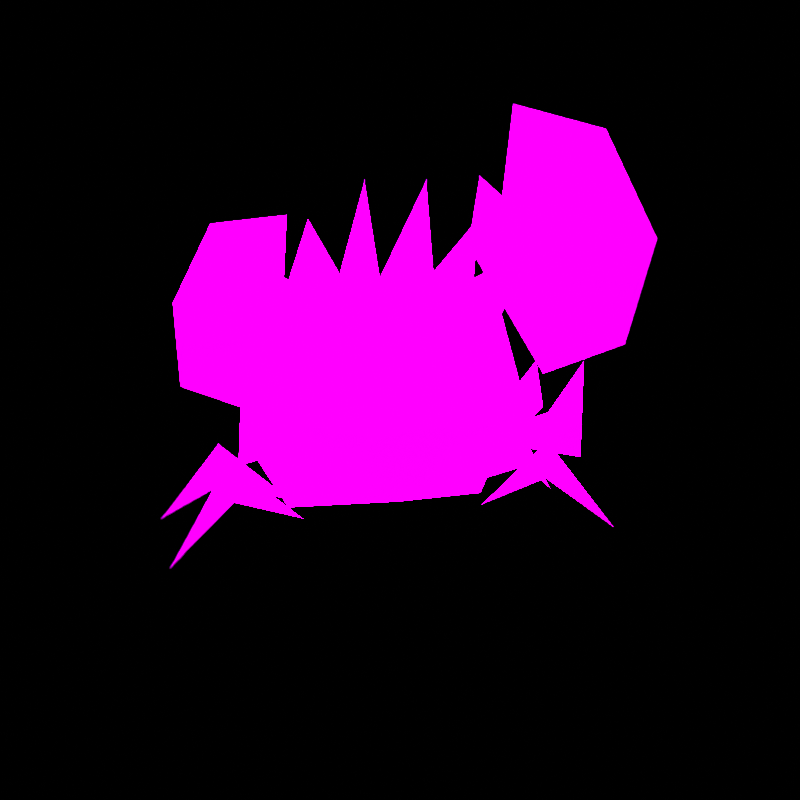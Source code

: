 # Source: rumble-kingler.blend  (saved by Blender 2.82.7; exported with 4.5.12 LTS)
import bpy
from mathutils import Matrix  # noqa: F401  (used for matrix-valued properties, if any)

bpy.ops.wm.read_factory_settings(use_empty=True)
scene = bpy.context.scene
scene.name = 'regice'

# ---- collections
col_don_t_render_me = bpy.data.collections.new("Don't Render Me"); scene.collection.children.link(col_don_t_render_me)

# ---- images (referenced by path relative to the original .blend; pixels are not part of the script)
import os
ASSET_DIR = os.environ.get("B2B_ASSET_DIR", "")  # directory of the original .blend (textures are referenced by path, not embedded)
HERE = os.path.dirname(os.path.abspath(__file__))  # packed textures are extracted next to this script under _unpacked/

def load_image(name, relpath, width, height, colorspace="sRGB"):
    """Load a texture the original file referenced (path relative to the .blend, or extracted next to this script)."""
    p = next((c for c in (os.path.join(HERE, relpath), os.path.join(ASSET_DIR, relpath)) if relpath and os.path.exists(c)), "")
    if p:
        img = bpy.data.images.load(p, check_existing=True)
        img.name = name
    else:  # same state as the original file: an image datablock whose file is absent (Cycles renders it pink)
        img = bpy.data.images.new(name, width, height)
        img.source = "FILE"
        img.filepath = "//" + (relpath or name)
    img.colorspace_settings.name = colorspace
    return img
img_pii_kinguraa_body_png = load_image('Pii_KINGURAA_body.png', 'Pii_KINGURAA_body.png', 1024, 1024, 'sRGB')

# ---- materials (node trees are filled in below, after node groups)
mat_pii_kinguraa_body = bpy.data.materials.new('Pii_KINGURAA_body')
mat_pii_kinguraa_body.use_backface_culling = True
mat_pii_kinguraa_body.use_transparent_shadow = False
mat_pii_kinguraa_body.diffuse_color = (0.6237, 0.885, 0.9692, 1.0)

# ---- material node trees
mat_pii_kinguraa_body.use_nodes = True; mat_pii_kinguraa_body.node_tree.nodes.clear()
_N = mat_pii_kinguraa_body.node_tree.nodes; _L = mat_pii_kinguraa_body.node_tree.links
n0 = _N.new('ShaderNodeOutputMaterial'); n0.name = 'Material Output'; n0.location = (300, 300)
n1 = _N.new('ShaderNodeBsdfPrincipled'); n1.name = 'Principled BSDF'; n1.location = (10, 300)
n1.distribution = 'GGX'
n1.subsurface_method = 'BURLEY'
n1.inputs[2].default_value = 0.0
n1.inputs[3].default_value = 1.45
n1.inputs[13].default_value = 0.0
n1.inputs[28].default_value = 1.0
n2 = _N.new('ShaderNodeTexImage'); n2.name = 'Image Texture'; n2.location = (-280, 280)
n2.image = img_pii_kinguraa_body_png
n2.interpolation = 'Closest'
_L.new(n1.outputs[0], n0.inputs[0])
_L.new(n2.outputs[0], n1.inputs[0])
_L.new(n2.outputs[0], n1.inputs[27])
n0.is_active_output = True

# ---- world
world_world = bpy.data.worlds.new('World'); scene.world = world_world
world_world.use_nodes = True; world_world.node_tree.nodes.clear()
_N = world_world.node_tree.nodes; _L = world_world.node_tree.links
n0 = _N.new('ShaderNodeOutputWorld'); n0.name = 'World Output'; n0.location = (300, 300)
n1 = _N.new('ShaderNodeBackground'); n1.name = 'Background'; n1.location = (10, 300)
n1.inputs[0].default_value = (0.05088, 0.05088, 0.05088, 1.0)
n1.inputs[1].default_value = 0.0
_L.new(n1.outputs[0], n0.inputs[0])
n0.is_active_output = True
world_world.color = (0.05088, 0.05088, 0.05088)
world_world.use_sun_shadow = False
world_world.sun_shadow_jitter_overblur = 0.0

# ---- cameras
cam_camera = bpy.data.cameras.new('Camera')
cam_camera.clip_end = 2e+04

# ---- lights
light_sun = bpy.data.lights.new('Sun', 'SUN')
light_sun.specular_factor = 0.0
light_sun.transmission_factor = 0.0
light_sun.use_shadow = False
light_sun.angle = 0.7854
light_sun.energy = 5.0
light_sun.shadow_soft_size = 0.25

# ---- meshes
me_kinguraa = bpy.data.meshes.new('KINGURAA')
me_kinguraa.from_pydata([(0.0, 0.4217, 1.069), (0.0, 0.7118, 0.7772), (-0.4036, 0.5303, 0.8456), (0.4036, 0.5303, 0.8456), (-0.4376, 0.05481, 1.146), (0.4376, 0.05481, 1.146), (-0.2213, -0.08449, 1.206), (0.2213, -0.08449, 1.206), (0.0, 0.0444, 1.175), (-0.388, 0.7058, 0.4836), (0.388, 0.7058, 0.4836), (-0.3889, -0.2246, 1.452), (-0.653, 0.1102, 0.8148), (-0.359, -0.2359, 1.104), (-0.5163, -0.1979, 1.009), (-0.6585, -0.2091, 1.321), (0.3889, -0.2246, 1.452), (0.653, 0.1102, 0.8148), (0.359, -0.2359, 1.104), (0.5163, -0.1979, 1.009), (0.6585, -0.2091, 1.321), (-0.1395, -0.2329, 1.616), (0.1395, -0.2329, 1.616), (-0.1162, -0.2411, 1.14), (0.1162, -0.2411, 1.14), (0.0, 0.5877, 0.2147), (0.5956, 0.4276, 0.5449), (0.4036, 0.3942, 0.229), (-0.5956, 0.4276, 0.5449), (-0.4036, 0.3942, 0.229), (0.653, 0.02608, 0.4337), (-0.653, 0.02608, 0.4337), (-0.5469, -0.3797, 0.6936), (0.5469, -0.3797, 0.6936), (-0.4492, -0.3107, 1.038), (-0.4004, -0.5448, 0.6741), (0.4492, -0.3107, 1.038), (0.0, -0.3805, 0.929), (-0.1295, -0.5649, 0.6492), (0.4004, -0.5448, 0.6741), (0.1295, -0.5649, 0.6492), (0.0, -0.3746, 1.137), (-0.1922, -0.564, 0.5379), (0.1922, -0.564, 0.5379), (-0.2015, -0.6162, 0.6984), (0.0, -0.2855, 0.1791), (-0.2649, -0.5548, 0.6617), (-0.4513, -0.3198, 0.3709), (-0.3654, -0.5403, 0.5558), (0.2015, -0.6162, 0.6984), (0.2649, -0.5548, 0.6617), (0.4513, -0.3198, 0.3709), (-0.5923, -0.5255, 0.6326), (-0.3451, -0.6061, 0.7134), (0.3654, -0.5403, 0.5558), (0.3451, -0.6061, 0.7134), (-0.5501, -0.5361, 0.8464), (0.5923, -0.5255, 0.6326), (0.5501, -0.5361, 0.8464), (0.4718, -0.06689, 0.1276), (0.0, 0.2017, 0.07161), (-0.4718, -0.06689, 0.1276), (-0.7559, -0.1986, 0.4006), (-0.7701, -0.1387, 0.2024), (-1.035, -0.3851, -0.004879), (-0.4198, -0.2024, 0.1074), (-0.7294, -0.3058, 0.2512), (-0.7573, 0.1604, 0.4007), (-0.7247, 0.2656, 0.2508), (-1.026, 0.361, -0.005273), (-0.4219, 0.1434, 0.1072), (-0.7751, 0.1009, 0.2028), (0.7701, -0.1387, 0.2024), (0.7559, -0.1986, 0.4006), (1.035, -0.3851, -0.004879), (0.4198, -0.2024, 0.1074), (0.7294, -0.3058, 0.2512), (0.7247, 0.2656, 0.2508), (0.7573, 0.1604, 0.4007), (1.026, 0.361, -0.005273), (0.4219, 0.1434, 0.1072), (0.7751, 0.1009, 0.2028), (-0.2839, -0.3364, 0.9975), (-0.3655, -0.4296, 0.9371), (-0.2071, -0.4529, 0.9144), (-0.1476, -0.3842, 0.9236), (0.1476, -0.3842, 0.9236), (0.2071, -0.4529, 0.9144), (0.2839, -0.3364, 0.9975), (0.4077, -0.3608, 0.9597), (0.3655, -0.4296, 0.9371), (-0.09497, -0.4943, 0.7548), (-0.4157, -0.4701, 0.7902), (-0.4077, -0.3608, 0.9597), (0.09497, -0.4943, 0.7548), (0.4157, -0.4701, 0.7902), (-0.7236, -0.2844, 0.3928), (-0.5917, -0.3619, 0.4902), (-0.717, -0.3578, 0.6768), (-0.3973, -0.1395, 0.4281), (-0.6693, -0.1819, 0.5256), (0.5718, -0.5211, 0.5486), (0.799, -0.4821, 0.3801), (0.775, -0.5407, 0.8378), (0.3756, -0.1095, 0.414), (0.7728, -0.2813, 0.5699), (0.4997, -0.8329, 1.357), (0.5756, -0.5506, 0.7813), (0.9744, -0.5309, 0.8943), (0.2357, -0.5185, 1.339), (1.036, -0.6703, 1.366), (0.2912, -0.4951, 1.631), (0.8802, -0.4635, 1.831), (0.4453, -0.4686, 1.927), (0.4816, -0.1905, 1.309), (1.026, -0.3196, 1.34), (-0.6059, -0.2039, 1.056), (-0.5144, -0.4338, 1.471), (-0.4292, -0.4266, 1.248), (-0.5819, -0.6618, 1.05), (-0.9707, -0.4492, 0.781), (-0.698, -0.4335, 0.6686), (-0.8293, -0.4499, 1.438), (-0.9806, -0.3284, 1.112), (-0.9675, -0.5784, 1.109), (-0.4134, -0.4232, 1.036)], [], [(0, 1, 2), (0, 3, 1), (0, 2, 4), (0, 5, 3), (0, 4, 6), (0, 7, 5), (0, 6, 8), (0, 8, 7), (1, 9, 2), (1, 3, 10), (1, 10, 9), (4, 11, 6), (4, 2, 12), (4, 13, 11), (4, 12, 14), (4, 15, 13), (4, 14, 15), (15, 14, 13), (11, 13, 6), (5, 7, 16), (5, 17, 3), (5, 16, 18), (5, 19, 17), (5, 18, 20), (5, 20, 19), (19, 20, 18), (16, 7, 18), (8, 6, 21), (8, 22, 7), (8, 21, 23), (8, 24, 22), (8, 23, 24), (24, 18, 7), (24, 7, 22), (23, 6, 13), (23, 21, 6), (10, 25, 9), (10, 3, 26), (10, 27, 25), (10, 26, 27), (3, 17, 26), (2, 28, 12), (2, 9, 28), (25, 29, 9), (9, 29, 28), (27, 26, 30), (29, 31, 28), (26, 17, 30), (31, 12, 28), (31, 32, 12), (17, 33, 30), (17, 19, 33), (32, 14, 12), (32, 34, 14), (32, 35, 34), (19, 36, 33), (19, 18, 36), (14, 34, 13), (35, 37, 34), (35, 38, 37), (33, 36, 39), (18, 24, 36), (13, 34, 23), (38, 40, 37), (39, 36, 37), (39, 37, 40), (24, 23, 41), (24, 41, 36), (41, 34, 37), (41, 23, 34), (41, 37, 36), (42, 40, 38), (42, 43, 40), (42, 38, 44), (42, 45, 43), (42, 44, 46), (42, 47, 45), (42, 46, 48), (42, 48, 47), (44, 38, 46), (40, 43, 49), (40, 49, 50), (49, 43, 50), (45, 51, 43), (48, 52, 47), (48, 46, 53), (48, 35, 52), (48, 53, 35), (53, 46, 35), (50, 43, 54), (50, 54, 55), (50, 55, 39), (55, 54, 39), (43, 51, 54), (47, 52, 31), (35, 56, 52), (35, 32, 56), (32, 31, 52), (32, 52, 56), (39, 54, 57), (39, 57, 58), (39, 58, 33), (58, 57, 33), (54, 51, 57), (33, 57, 30), (30, 57, 51), (59, 45, 60), (59, 51, 45), (59, 60, 27), (59, 30, 51), (59, 27, 30), (45, 61, 60), (45, 47, 61), (60, 61, 29), (47, 31, 61), (61, 31, 29), (62, 63, 64), (62, 65, 63), (62, 64, 66), (62, 66, 65), (66, 63, 65), (66, 64, 63), (67, 68, 69), (67, 70, 68), (67, 69, 71), (67, 71, 70), (71, 68, 70), (71, 69, 68), (72, 73, 74), (72, 75, 73), (72, 74, 76), (72, 76, 75), (76, 73, 75), (76, 74, 73), (77, 78, 79), (77, 80, 78), (77, 79, 81), (77, 81, 80), (81, 78, 80), (81, 79, 78), (60, 25, 27), (60, 29, 25), (82, 83, 84), (82, 84, 85), (86, 87, 88), (89, 88, 90), (84, 91, 85), (92, 83, 93), (82, 93, 83), (91, 84, 92), (92, 84, 83), (94, 95, 87), (87, 95, 90), (88, 87, 90), (89, 90, 95), (94, 87, 86), (96, 97, 98), (96, 99, 97), (96, 98, 100), (96, 100, 99), (100, 97, 99), (100, 98, 97), (101, 102, 103), (101, 104, 102), (101, 103, 105), (101, 105, 104), (105, 102, 104), (105, 103, 102), (106, 107, 108), (106, 109, 107), (106, 108, 110), (106, 111, 109), (106, 110, 112), (106, 112, 113), (107, 114, 108), (107, 109, 114), (109, 111, 114), (113, 112, 114), (110, 108, 115), (110, 115, 112), (115, 114, 112), (115, 108, 114), (114, 106, 113), (114, 111, 106), (119, 116, 117), (119, 118, 116), (119, 120, 121), (121, 120, 116), (117, 116, 122), (123, 122, 116), (120, 124, 123), (123, 116, 120), (122, 123, 124), (124, 119, 122), (124, 120, 119), (119, 117, 122), (118, 119, 125), (119, 121, 125), (118, 125, 116), (125, 121, 116)])
me_kinguraa.polygons.foreach_set('use_smooth', [True] * 200)
_k = set([(12, 14), (12, 28), (13, 14), (13, 23), (17, 19), (17, 26), (18, 19), (18, 24), (23, 24), (25, 27), (25, 29), (27, 30), (29, 31), (30, 33), (31, 32), (32, 35), (33, 39), (35, 53), (37, 38), (37, 39), (38, 40), (40, 49)])
me_kinguraa.attributes.new('sharp_edge', 'BOOLEAN', 'EDGE').data.foreach_set('value', [ (min(e.vertices), max(e.vertices)) in _k for e in me_kinguraa.edges])
_uv = me_kinguraa.uv_layers.new(name='UVMap')
_uv.uv.foreach_set('vector', [0.512, 0.9892, 0.512, 0.9892, 0.512, 0.9892, 0.512, 0.9892, 0.512, 0.9892, 0.512, 0.9892, 0.512, 0.9892, 0.512, 0.9892, 0.512, 0.9892, 0.512, 0.9892, 0.512, 0.9892, 0.512, 0.9892, 0.512, 0.9892, 0.512, 0.9892, 0.512, 0.9892, 0.512, 0.9892, 0.512, 0.9892, 0.512, 0.9892, 0.512, 0.9892, 0.512, 0.9892, 0.512, 0.9892, 0.512, 0.9892, 0.512, 0.9892, 0.512, 0.9892, 0.512, 0.9892, 0.512, 0.9892, 0.512, 0.9892, 0.512, 0.9892, 0.512, 0.9892, 0.512, 0.9892, 0.512, 0.9892, 0.512, 0.9892, 0.512, 0.9892, 0.512, 0.9892, 0.512, 0.9892, 0.512, 0.9892, 0.512, 0.9892, 0.512, 0.9892, 0.512, 0.9892, 0.512, 0.9892, 0.512, 0.9892, 0.512, 0.9892, 0.512, 0.9892, 0.512, 0.9892, 0.512, 0.9892, 0.512, 0.9892, 0.512, 0.9892, 0.512, 0.9892, 0.512, 0.9892, 0.512, 0.9892, 0.512, 0.9892, 0.512, 0.9892, 0.512, 0.9892, 0.512, 0.9892, 0.512, 0.9892, 0.512, 0.9892, 0.512, 0.9892, 0.512, 0.9892, 0.512, 0.9892, 0.512, 0.9892, 0.512, 0.9892, 0.512, 0.9892, 0.512, 0.9892, 0.512, 0.9892, 0.512, 0.9892, 0.512, 0.9892, 0.512, 0.9892, 0.512, 0.9892, 0.512, 0.9892, 0.512, 0.9892, 0.512, 0.9892, 0.512, 0.9892, 0.512, 0.9892, 0.512, 0.9892, 0.512, 0.9892, 0.512, 0.9892, 0.512, 0.9892, 0.512, 0.9892, 0.512, 0.9892, 0.512, 0.9892, 0.512, 0.9892, 0.512, 0.9892, 0.512, 0.9892, 0.512, 0.9892, 0.512, 0.9892, 0.512, 0.9892, 0.512, 0.9892, 0.512, 0.9892, 0.512, 0.9892, 0.512, 0.9892, 0.512, 0.9892, 0.512, 0.9892, 0.512, 0.9892, 0.512, 0.9892, 0.512, 0.9892, 0.512, 0.9892, 0.512, 0.9892, 0.512, 0.9892, 0.512, 0.9892, 0.512, 0.9892, 0.512, 0.9892, 0.512, 0.9892, 0.512, 0.9892, 0.512, 0.9892, 0.512, 0.9892, 0.512, 0.9892, 0.512, 0.9892, 0.512, 0.9892, 0.512, 0.9892, 0.512, 0.9892, 0.512, 0.9892, 0.512, 0.9892, 0.512, 0.9892, 0.512, 0.9892, 0.512, 0.9892, 0.512, 0.9892, 0.512, 0.9892, 0.512, 0.9892, 0.512, 0.9892, 0.512, 0.9892, 0.512, 0.9892, 0.512, 0.9892, 0.512, 0.9892, 0.512, 0.9892, 0.512, 0.9892, 0.512, 0.9892, 0.512, 0.9892, 0.512, 0.9892, 0.512, 0.9892, 0.512, 0.9892, 0.512, 0.9892, 0.512, 0.9892, 0.512, 0.9892, 0.512, 0.9892, 0.512, 0.9892, 0.512, 0.9892, 0.512, 0.9892, 0.512, 0.9892, 0.512, 0.9892, 0.512, 0.9892, 0.512, 0.9892, 0.512, 0.9892, 0.512, 0.9892, 0.512, 0.9892, 0.512, 0.9892, 0.512, 0.9892, 0.512, 0.9892, 0.512, 0.9892, 0.512, 0.9892, 0.512, 0.9892, 0.512, 0.9892, 0.512, 0.9892, 0.512, 0.9892, 0.512, 0.9892, 0.512, 0.9892, 0.512, 0.9892, 0.512, 0.9892, 0.512, 0.9892, 0.512, 0.9892, 0.512, 0.9892, 0.512, 0.9892, 0.512, 0.9892, 0.512, 0.9892, 0.512, 0.9892, 0.512, 0.9892, 0.512, 0.9892, 0.512, 0.9892, 0.512, 0.9892, 0.512, 0.9892, 0.512, 0.9892, 0.512, 0.9892, 0.512, 0.9892, 0.512, 0.9892, 0.512, 0.9892, 0.512, 0.9892, 0.512, 0.9892, 0.512, 0.9892, 0.512, 0.9892, 0.512, 0.9892, 0.512, 0.9892, 0.512, 0.9892, 0.512, 0.9892, 0.512, 0.9892, 0.512, 0.9892, 0.512, 0.9892, 0.512, 0.9892, 0.512, 0.9892, 0.512, 0.9892, 0.512, 0.9892, 0.512, 0.9892, 0.512, 0.9892, 0.512, 0.9892, 0.512, 0.9892, 0.512, 0.9892, 0.512, 0.9892, 0.512, 0.9892, 0.512, 0.9892, 0.512, 0.9892, 0.512, 0.9892, 0.512, 0.9892, 0.512, 0.9892, 0.512, 0.9892, 0.512, 0.9892, 0.512, 0.9892, 0.512, 0.9892, 0.512, 0.9892, 0.512, 0.9892, 0.512, 0.9892, 0.512, 0.9892, 0.512, 0.9892, 0.512, 0.9892, 0.512, 0.9892, 0.512, 0.9892, 0.9675, 0.9708, 0.9675, 0.9708, 0.9675, 0.9708, 0.9675, 0.9708, 0.9675, 0.9708, 0.9675, 0.9708, 0.9675, 0.9708, 0.9675, 0.9708, 0.9675, 0.9708, 0.9675, 0.9708, 0.9675, 0.9708, 0.9675, 0.9708, 0.9675, 0.9708, 0.9675, 0.9708, 0.9675, 0.9708, 0.9675, 0.9708, 0.9675, 0.9708, 0.9675, 0.9708, 0.9675, 0.9708, 0.9675, 0.9708, 0.9675, 0.9708, 0.9675, 0.9708, 0.9675, 0.9708, 0.9675, 0.9708, 0.9675, 0.9708, 0.9675, 0.9708, 0.9675, 0.9708, 0.9675, 0.9708, 0.9675, 0.9708, 0.9675, 0.9708, 0.9675, 0.9708, 0.9675, 0.9708, 0.9675, 0.9708, 0.9675, 0.9708, 0.9675, 0.9708, 0.9675, 0.9708, 0.9675, 0.9708, 0.9675, 0.9708, 0.9675, 0.9708, 0.9675, 0.9708, 0.9675, 0.9708, 0.9675, 0.9708, 0.9675, 0.9708, 0.9675, 0.9708, 0.9675, 0.9708, 0.9675, 0.9708, 0.9675, 0.9708, 0.9675, 0.9708, 0.9675, 0.9708, 0.9675, 0.9708, 0.9675, 0.9708, 0.9675, 0.9708, 0.9675, 0.9708, 0.9675, 0.9708, 0.9675, 0.9708, 0.9675, 0.9708, 0.9675, 0.9708, 0.9675, 0.9708, 0.9675, 0.9708, 0.9675, 0.9708, 0.9675, 0.9708, 0.9675, 0.9708, 0.9675, 0.9708, 0.9675, 0.9708, 0.9675, 0.9708, 0.9675, 0.9708, 0.9675, 0.9708, 0.9675, 0.9708, 0.9675, 0.9708, 0.9675, 0.9708, 0.9675, 0.9708, 0.9675, 0.9708, 0.9675, 0.9708, 0.9675, 0.9708, 0.9675, 0.9708, 0.9675, 0.9708, 0.9675, 0.9708, 0.9675, 0.9708, 0.9675, 0.9708, 0.9675, 0.9708, 0.9675, 0.9708, 0.9675, 0.9708, 0.9675, 0.9708, 0.9675, 0.9708, 0.9675, 0.9708, 0.9675, 0.9708, 0.9675, 0.9708, 0.9675, 0.9708, 0.9675, 0.9708, 0.9675, 0.9708, 0.9675, 0.9708, 0.9675, 0.9708, 0.9675, 0.9708, 0.9675, 0.9708, 0.9675, 0.9708, 0.9675, 0.9708, 0.9675, 0.9708, 0.9675, 0.9708, 0.9675, 0.9708, 0.9675, 0.9708, 0.9675, 0.9708, 0.9675, 0.9708, 0.9675, 0.9708, 0.9675, 0.9708, 0.9675, 0.9708, 0.9037, 0.8921, 0.7849, 0.9739, 0.7708, 0.8198, 0.9037, 0.8921, 0.9353, 0.9831, 0.7849, 0.9739, 0.9037, 0.8921, 0.7708, 0.8198, 0.9045, 0.7594, 0.9037, 0.8921, 1.0, 0.8762, 0.9353, 0.9831, 0.9037, 0.8921, 0.9045, 0.7594, 1.0, 0.8762, 0.7849, 0.9739, 0.9037, 0.8921, 0.7708, 0.8198, 0.7849, 0.9739, 0.9353, 0.9831, 0.9037, 0.8921, 0.7708, 0.8198, 0.9037, 0.8921, 0.9045, 0.7594, 0.9353, 0.9831, 1.0, 0.8762, 0.9037, 0.8921, 0.9037, 0.8921, 1.0, 0.8762, 0.9045, 0.7594, 0.8298, 0.9366, 0.8298, 0.9366, 0.9619, 0.9366, 0.8298, 0.9366, 0.7493, 0.9366, 0.8298, 0.9366, 0.8298, 0.9366, 0.9619, 0.9366, 0.8298, 0.9366, 0.8298, 0.9366, 0.8298, 0.9366, 0.7493, 0.9366, 0.8298, 0.9366, 0.8298, 0.9366, 0.7493, 0.9366, 0.8298, 0.9366, 0.9619, 0.9366, 0.8298, 0.9366, 0.8298, 0.9366, 0.8298, 0.9366, 0.9619, 0.9366, 0.8298, 0.9366, 0.7499, 0.9366, 0.8298, 0.9366, 0.8298, 0.9366, 0.9619, 0.9366, 0.8298, 0.9366, 0.8298, 0.9366, 0.8298, 0.9366, 0.7499, 0.9366, 0.8298, 0.9366, 0.8298, 0.9366, 0.7499, 0.9366, 0.8298, 0.9366, 0.9619, 0.9366, 0.8298, 0.9366, 0.8298, 0.9366, 0.8298, 0.9366, 0.9619, 0.9366, 0.8298, 0.9366, 0.7493, 0.9366, 0.8298, 0.9366, 0.8298, 0.9366, 0.9619, 0.9366, 0.8298, 0.9366, 0.8298, 0.9366, 0.8298, 0.9366, 0.7493, 0.9366, 0.8298, 0.9366, 0.8298, 0.9366, 0.7493, 0.9366, 0.8298, 0.9366, 0.9619, 0.9366, 0.8298, 0.9366, 0.8298, 0.9366, 0.8298, 0.9366, 0.9619, 0.9366, 0.8298, 0.9366, 0.7499, 0.9366, 0.8298, 0.9366, 0.8298, 0.9366, 0.9619, 0.9366, 0.8298, 0.9366, 0.8298, 0.9366, 0.8298, 0.9366, 0.7499, 0.9366, 0.8298, 0.9366, 0.8298, 0.9366, 0.7499, 0.9366, 0.8298, 0.9366, 0.9619, 0.9366, 0.8298, 0.9366, 0.962, 0.9711, 0.9675, 0.9708, 0.9675, 0.9708, 0.962, 0.9711, 0.9675, 0.9708, 0.9675, 0.9708, 0.0124, 0.6483, 0.06093, 0.7139, 0.07913, 0.5866, 0.0124, 0.6483, 0.07913, 0.5866, 0.07179, 0.5388, 0.07179, 0.5388, 0.07913, 0.5866, 0.0124, 0.6483, 0.04279, 0.75, 0.0124, 0.6483, 0.06093, 0.7139, 0.07913, 0.5866, 0.2073, 0.5, 0.07179, 0.5388, 0.1789, 0.75, 0.06093, 0.7139, 0.04279, 0.75, 0.0124, 0.6483, 0.04279, 0.75, 0.06093, 0.7139, 0.2073, 0.5, 0.07913, 0.5866, 0.1789, 0.75, 0.1789, 0.75, 0.07913, 0.5866, 0.06093, 0.7139, 0.2073, 0.5, 0.1789, 0.75, 0.07913, 0.5866, 0.07913, 0.5866, 0.1789, 0.75, 0.06093, 0.7139, 0.0124, 0.6483, 0.07913, 0.5866, 0.06093, 0.7139, 0.04279, 0.75, 0.06093, 0.7139, 0.1789, 0.75, 0.2073, 0.5, 0.07913, 0.5866, 0.07179, 0.5388, 0.8117, 0.8837, 0.8117, 0.8837, 0.7581, 0.8952, 0.8117, 0.8837, 0.8752, 0.885, 0.8117, 0.8837, 0.8117, 0.8837, 0.7581, 0.8952, 0.8117, 0.8837, 0.8117, 0.8837, 0.8117, 0.8837, 0.8752, 0.885, 0.8117, 0.8837, 0.8117, 0.8837, 0.8752, 0.885, 0.8117, 0.8837, 0.7581, 0.8952, 0.8117, 0.8837, 0.8123, 0.8782, 0.8123, 0.8782, 0.8583, 0.888, 0.8123, 0.8782, 0.7578, 0.8793, 0.8123, 0.8782, 0.8123, 0.8782, 0.8583, 0.888, 0.8123, 0.8782, 0.8123, 0.8782, 0.8123, 0.8782, 0.7578, 0.8793, 0.8123, 0.8782, 0.8123, 0.8782, 0.7578, 0.8793, 0.8123, 0.8782, 0.8583, 0.888, 0.8123, 0.8782, 0.6177, 0.829, 0.779, 0.8379, 0.7577, 0.9643, 0.6177, 0.829, 0.6088, 0.7504, 0.779, 0.8379, 0.6177, 0.829, 0.7577, 0.9643, 0.6272, 0.9961, 0.6177, 0.829, 0.5423, 0.7735, 0.6088, 0.7504, 0.6177, 0.829, 0.6272, 0.9961, 0.4849, 0.9643, 0.6177, 0.829, 0.4849, 0.9643, 0.4451, 0.8332, 0.779, 0.8379, 0.6173, 0.8287, 0.7577, 0.9643, 0.779, 0.8379, 0.6088, 0.7504, 0.6173, 0.8287, 0.6088, 0.7504, 0.5423, 0.7735, 0.6173, 0.8287, 0.4451, 0.8332, 0.4849, 0.9643, 0.6173, 0.8287, 0.6272, 0.9961, 0.7577, 0.9643, 0.627, 0.9959, 0.6272, 0.9961, 0.627, 0.9959, 0.4849, 0.9643, 0.627, 0.9959, 0.6173, 0.8287, 0.4849, 0.9643, 0.627, 0.9959, 0.7577, 0.9643, 0.6173, 0.8287, 0.5152, 0.7676, 0.5152, 0.7676, 0.5152, 0.7676, 0.5152, 0.7676, 0.5152, 0.7676, 0.5152, 0.7676, 0.5167, 0.7653, 0.5167, 0.7653, 0.5167, 0.7653, 0.5167, 0.7653, 0.5167, 0.7653, 0.5167, 0.7653, 0.4492, 0.1471, 0.7535, 0.3782, 0.7963, 0.1599, 0.7963, 0.1599, 0.7535, 0.3782, 0.4555, 0.1474, 0.08557, 0.158, 0.4555, 0.1474, 0.1729, 0.3833, 0.4779, 0.4353, 0.1729, 0.3833, 0.4555, 0.1474, 0.7535, 0.3782, 0.4744, 0.4351, 0.4779, 0.4353, 0.4779, 0.4353, 0.4555, 0.1474, 0.7535, 0.3782, 0.1729, 0.3833, 0.4779, 0.4353, 0.4744, 0.4351, 0.4744, 0.4351, 0.4492, 0.1471, 0.1729, 0.3833, 0.4744, 0.4351, 0.7535, 0.3782, 0.4492, 0.1471, 0.4492, 0.1471, 0.08557, 0.158, 0.1729, 0.3833, 0.2567, 0.05891, 0.4492, 0.1471, 0.4322, 0.01226, 0.4492, 0.1471, 0.7963, 0.1599, 0.4322, 0.01226, 0.2567, 0.05891, 0.4322, 0.01226, 0.4555, 0.1474, 0.4322, 0.01226, 0.7963, 0.1599, 0.4555, 0.1474])
me_kinguraa.materials.append(mat_pii_kinguraa_body)
me_kinguraa.use_remesh_fix_poles = True
me_kinguraa.use_remesh_preserve_attributes = False
me_kinguraa.use_mirror_vertex_groups = False
me_kinguraa.update()
me_kinguraa.normals_split_custom_set([tuple(v) for v in zip(*[iter([0.0, 0.538, 0.8429, 0.0, 0.9091, 0.4166, -0.531, 0.6459, 0.5485, 0.0, 0.538, 0.8429, 0.531, 0.6459, 0.5485, 0.0, 0.9091, 0.4166, 0.0, 0.538, 0.8429, -0.531, 0.6459, 0.5485, -0.5316, 0.387, 0.7534, 0.0, 0.538, 0.8429, 0.5316, 0.387, 0.7534, 0.531, 0.6459, 0.5485, 0.0, 0.538, 0.8429, -0.5316, 0.387, 0.7534, -0.1842, 0.1605, 0.9697, 0.0, 0.538, 0.8429, 0.1842, 0.1605, 0.9697, 0.5316, 0.387, 0.7534, 0.0, 0.538, 0.8429, -0.1842, 0.1605, 0.9697, 6.269e-10, 0.3018, 0.9534, 0.0, 0.538, 0.8429, 6.269e-10, 0.3018, 0.9534, 0.1842, 0.1605, 0.9697, 0.0, 0.9091, 0.4166, -0.484, 0.8545, -0.1885, -0.531, 0.6459, 0.5485, 0.0, 0.9091, 0.4166, 0.531, 0.6459, 0.5485, 0.484, 0.8545, -0.1885, 0.0, 0.9091, 0.4166, 0.484, 0.8545, -0.1885, -0.484, 0.8545, -0.1885, -0.5316, 0.387, 0.7534, -0.172, -0.3875, 0.9057, -0.1842, 0.1605, 0.9697, -0.5316, 0.387, 0.7534, -0.531, 0.6459, 0.5485, -0.8052, 0.309, 0.5061, -0.5316, 0.387, 0.7534, -0.04153, -0.8553, 0.5164, -0.172, -0.3875, 0.9057, -0.5316, 0.387, 0.7534, -0.8052, 0.309, 0.5061, -0.9344, -0.3558, 0.01453, -0.5316, 0.387, 0.7534, -0.658, -0.2437, 0.7125, -0.04153, -0.8553, 0.5164, -0.5316, 0.387, 0.7534, -0.9344, -0.3558, 0.01453, -0.658, -0.2437, 0.7125, -0.658, -0.2437, 0.7125, -0.9344, -0.3558, 0.01453, -0.04153, -0.8553, 0.5164, -0.172, -0.3875, 0.9057, -0.04153, -0.8553, 0.5164, -0.1842, 0.1605, 0.9697, 0.5316, 0.387, 0.7534, 0.1842, 0.1605, 0.9697, 0.172, -0.3875, 0.9057, 0.5316, 0.387, 0.7534, 0.8052, 0.309, 0.5061, 0.531, 0.6459, 0.5485, 0.5316, 0.387, 0.7534, 0.172, -0.3875, 0.9057, 0.04153, -0.8553, 0.5164, 0.5316, 0.387, 0.7534, 0.9344, -0.3558, 0.01453, 0.8052, 0.309, 0.5061, 0.5316, 0.387, 0.7534, 0.04153, -0.8553, 0.5164, 0.658, -0.2437, 0.7125, 0.5316, 0.387, 0.7534, 0.658, -0.2437, 0.7125, 0.9344, -0.3558, 0.01453, 0.9344, -0.3558, 0.01453, 0.658, -0.2437, 0.7125, 0.04153, -0.8553, 0.5164, 0.172, -0.3875, 0.9057, 0.1842, 0.1605, 0.9697, 0.04153, -0.8553, 0.5164, 6.269e-10, 0.3018, 0.9534, -0.1842, 0.1605, 0.9697, -0.04423, -0.2901, 0.956, 6.269e-10, 0.3018, 0.9534, 0.04423, -0.2901, 0.956, 0.1842, 0.1605, 0.9697, 6.269e-10, 0.3018, 0.9534, -0.04423, -0.2901, 0.956, 0.07086, -0.6509, 0.7558, 6.269e-10, 0.3018, 0.9534, -0.07086, -0.6509, 0.7558, 0.04423, -0.2901, 0.956, 6.269e-10, 0.3018, 0.9534, 0.07086, -0.6509, 0.7558, -0.07086, -0.6509, 0.7558, -0.07086, -0.6509, 0.7558, 0.04153, -0.8553, 0.5164, 0.1842, 0.1605, 0.9697, -0.07086, -0.6509, 0.7558, 0.1842, 0.1605, 0.9697, 0.04423, -0.2901, 0.956, 0.07086, -0.6509, 0.7558, -0.1842, 0.1605, 0.9697, -0.04153, -0.8553, 0.5164, 0.07086, -0.6509, 0.7558, -0.04423, -0.2901, 0.956, -0.1842, 0.1605, 0.9697, 0.484, 0.8545, -0.1885, 0.0, 0.8065, -0.5912, -0.484, 0.8545, -0.1885, 0.484, 0.8545, -0.1885, 0.531, 0.6459, 0.5485, 0.8968, 0.432, -0.0953, 0.484, 0.8545, -0.1885, 0.6275, 0.4706, -0.6203, 0.0, 0.8065, -0.5912, 0.484, 0.8545, -0.1885, 0.8968, 0.432, -0.0953, 0.6275, 0.4706, -0.6203, 0.531, 0.6459, 0.5485, 0.8052, 0.309, 0.5061, 0.8968, 0.432, -0.0953, -0.531, 0.6459, 0.5485, -0.8968, 0.432, -0.0953, -0.8052, 0.309, 0.5061, -0.531, 0.6459, 0.5485, -0.484, 0.8545, -0.1885, -0.8968, 0.432, -0.0953, 0.0, 0.8065, -0.5912, -0.6275, 0.4706, -0.6203, -0.484, 0.8545, -0.1885, -0.484, 0.8545, -0.1885, -0.6275, 0.4706, -0.6203, -0.8968, 0.432, -0.0953, 0.6275, 0.4706, -0.6203, 0.8968, 0.432, -0.0953, 0.9899, 0.03559, -0.137, -0.6275, 0.4706, -0.6203, -0.9899, 0.03559, -0.137, -0.8968, 0.432, -0.0953, 0.8968, 0.432, -0.0953, 0.9924, -0.09996, 0.07145, 0.9899, 0.03559, -0.137, -0.9899, 0.03559, -0.137, -0.9924, -0.09996, 0.07145, -0.8968, 0.432, -0.0953, -0.9899, 0.03559, -0.137, -0.8525, -0.457, 0.2537, -0.9924, -0.09996, 0.07145, 0.9924, -0.09996, 0.07145, 0.8525, -0.457, 0.2537, 0.9899, 0.03559, -0.137, 0.9924, -0.09996, 0.07145, 0.8552, -0.3001, 0.4227, 0.8525, -0.457, 0.2537, -0.8525, -0.457, 0.2537, -0.8552, -0.3001, 0.4227, -0.9924, -0.09996, 0.07145, -0.8525, -0.457, 0.2537, -0.5076, -0.5652, 0.6503, -0.8552, -0.3001, 0.4227, -0.8525, -0.457, 0.2537, -0.2642, -0.8243, 0.5007, -0.5076, -0.5652, 0.6503, 0.8552, -0.3001, 0.4227, 0.5076, -0.5652, 0.6503, 0.8525, -0.457, 0.2537, 0.8552, -0.3001, 0.4227, 0.2419, -0.4597, 0.8545, 0.5076, -0.5652, 0.6503, -0.8552, -0.3001, 0.4227, -0.5076, -0.5652, 0.6503, -0.2419, -0.4597, 0.8545, -0.2642, -0.8243, 0.5007, -0.001233, -0.9584, 0.2854, -0.5076, -0.5652, 0.6503, -0.2642, -0.8243, 0.5007, -0.01081, -0.8327, 0.5537, -0.001233, -0.9584, 0.2854, 0.8525, -0.457, 0.2537, 0.5076, -0.5652, 0.6503, 0.3624, -0.8052, 0.4695, 0.2419, -0.4597, 0.8545, 0.1694, -0.2044, 0.9641, 0.5076, -0.5652, 0.6503, -0.2419, -0.4597, 0.8545, -0.5076, -0.5652, 0.6503, -0.1694, -0.2044, 0.9641, 0.0, -0.835, 0.5502, 0.006516, -0.8336, 0.5523, 0.004639, -0.834, 0.5517, 0.3624, -0.8052, 0.4695, 0.5076, -0.5652, 0.6503, -0.001233, -0.9584, 0.2854, 0.01081, -0.8327, 0.5537, 0.004639, -0.834, 0.5517, 0.006516, -0.8336, 0.5523, 0.1694, -0.2044, 0.9641, -0.1694, -0.2044, 0.9641, 0.0, -0.7246, 0.6892, 0.1694, -0.2044, 0.9641, 0.0, -0.7246, 0.6892, 0.5076, -0.5652, 0.6503, 0.0, -0.7246, 0.6892, -0.5076, -0.5652, 0.6503, -0.001233, -0.9584, 0.2854, 0.0, -0.7246, 0.6892, -0.1694, -0.2044, 0.9641, -0.5076, -0.5652, 0.6503, 0.0, -0.7246, 0.6892, -0.001233, -0.9584, 0.2854, 0.5076, -0.5652, 0.6503, -0.102, -0.9039, -0.4153, -0.2012, -0.9721, -0.1206, 0.2588, -0.9642, 0.05744, -0.102, -0.9039, -0.4153, 0.102, -0.9039, -0.4153, -0.2012, -0.9721, -0.1206, -0.102, -0.9039, -0.4153, 0.2588, -0.9642, 0.05744, -0.03395, -0.6447, 0.7637, -0.102, -0.9039, -0.4153, 0.0, -0.5621, -0.8271, 0.102, -0.9039, -0.4153, -0.102, -0.9039, -0.4153, -0.03395, -0.6447, 0.7637, -0.1569, -0.9846, 0.07645, -0.102, -0.9039, -0.4153, -0.4901, -0.5731, -0.6567, 0.0, -0.5621, -0.8271, -0.102, -0.9039, -0.4153, -0.1569, -0.9846, 0.07645, -0.1811, -0.8607, -0.4758, -0.102, -0.9039, -0.4153, -0.1811, -0.8607, -0.4758, -0.4901, -0.5731, -0.6567, -0.03395, -0.6447, 0.7637, 0.2588, -0.9642, 0.05744, -0.1569, -0.9846, 0.07645, -0.2012, -0.9721, -0.1206, 0.102, -0.9039, -0.4153, 0.03395, -0.6447, 0.7637, -0.1173, 0.5967, 0.7938, 0.03395, -0.6447, 0.7637, 0.1569, -0.9846, 0.07645, 0.03395, -0.6447, 0.7637, 0.102, -0.9039, -0.4153, 0.1569, -0.9846, 0.07645, 0.0, -0.5621, -0.8271, 0.4901, -0.5731, -0.6567, 0.102, -0.9039, -0.4153, -0.1811, -0.8607, -0.4758, -0.7707, -0.6181, -0.1549, -0.4901, -0.5731, -0.6567, -0.1811, -0.8607, -0.4758, -0.1569, -0.9846, 0.07645, -0.02796, -0.6554, 0.7548, -0.1811, -0.8607, -0.4758, -0.214, -0.9768, 0.003279, -0.7707, -0.6181, -0.1549, -0.1811, -0.8607, -0.4758, -0.02796, -0.6554, 0.7548, -0.214, -0.9768, 0.003279, -0.02796, -0.6554, 0.7548, -0.1569, -0.9846, 0.07645, 0.1174, 0.6087, 0.7847, 0.1569, -0.9846, 0.07645, 0.102, -0.9039, -0.4153, 0.1811, -0.8607, -0.4758, 0.1569, -0.9846, 0.07645, 0.1811, -0.8607, -0.4758, 0.02796, -0.6554, 0.7548, 0.1569, -0.9846, 0.07645, 0.02796, -0.6554, 0.7548, 0.2125, -0.9486, 0.2344, 0.02796, -0.6554, 0.7548, 0.1811, -0.8607, -0.4758, 0.2125, -0.9486, 0.2344, 0.102, -0.9039, -0.4153, 0.4901, -0.5731, -0.6567, 0.1811, -0.8607, -0.4758, -0.4901, -0.5731, -0.6567, -0.7707, -0.6181, -0.1549, -0.8789, -0.1096, -0.4642, -0.214, -0.9768, 0.003279, -0.1931, -0.2804, 0.9403, -0.7707, -0.6181, -0.1549, -0.214, -0.9768, 0.003279, -0.7342, 0.3216, 0.5979, -0.1931, -0.2804, 0.9403, -0.7342, 0.3216, 0.5979, -0.8789, -0.1096, -0.4642, -0.7707, -0.6181, -0.1549, -0.7342, 0.3216, 0.5979, -0.7707, -0.6181, -0.1549, -0.1931, -0.2804, 0.9403, 0.2125, -0.9486, 0.2344, 0.1811, -0.8607, -0.4758, 0.7707, -0.6181, -0.1549, 0.2125, -0.9486, 0.2344, 0.7707, -0.6181, -0.1549, 0.1931, -0.2804, 0.9403, 0.2125, -0.9486, 0.2344, 0.1931, -0.2804, 0.9403, 0.7342, 0.3216, 0.5979, 0.1931, -0.2804, 0.9403, 0.7707, -0.6181, -0.1549, 0.7342, 0.3216, 0.5979, 0.1811, -0.8607, -0.4758, 0.4901, -0.5731, -0.6567, 0.7707, -0.6181, -0.1549, 0.7342, 0.3216, 0.5979, 0.7707, -0.6181, -0.1549, 0.8789, -0.1096, -0.4642, 0.8789, -0.1096, -0.4642, 0.7707, -0.6181, -0.1549, 0.4901, -0.5731, -0.6567, 0.5406, -0.2106, -0.8145, 0.0, -0.5621, -0.8271, -2.557e-09, 0.1262, -0.992, 0.5406, -0.2106, -0.8145, 0.4901, -0.5731, -0.6567, 0.0, -0.5621, -0.8271, 0.5406, -0.2106, -0.8145, -2.557e-09, 0.1262, -0.992, 0.3995, 0.287, -0.8707, 0.5406, -0.2106, -0.8145, 0.8789, -0.1096, -0.4642, 0.4901, -0.5731, -0.6567, 0.5406, -0.2106, -0.8145, 0.3995, 0.287, -0.8707, 0.8789, -0.1096, -0.4642, 0.0, -0.5621, -0.8271, -0.5406, -0.2106, -0.8145, -2.557e-09, 0.1262, -0.992, 0.0, -0.5621, -0.8271, -0.4901, -0.5731, -0.6567, -0.5406, -0.2106, -0.8145, -2.557e-09, 0.1262, -0.992, -0.5406, -0.2106, -0.8145, -0.3995, 0.287, -0.8707, -0.4901, -0.5731, -0.6567, -0.8789, -0.1096, -0.4642, -0.5406, -0.2106, -0.8145, -0.5406, -0.2106, -0.8145, -0.8789, -0.1096, -0.4642, -0.3995, 0.287, -0.8707, -0.1097, 0.1733, 0.9787, -0.2212, 0.8628, -0.4546, -0.655, -0.3897, -0.6475, -0.1097, 0.1733, 0.9787, 0.8896, 0.03714, -0.4553, -0.2212, 0.8628, -0.4546, -0.1097, 0.1733, 0.9787, -0.655, -0.3897, -0.6475, 0.2469, -0.9684, -0.03413, -0.1097, 0.1733, 0.9787, 0.2469, -0.9684, -0.03413, 0.8896, 0.03714, -0.4553, 0.2469, -0.9684, -0.03413, -0.2212, 0.8628, -0.4546, 0.8896, 0.03714, -0.4553, 0.2469, -0.9684, -0.03413, -0.655, -0.3897, -0.6475, -0.2212, 0.8628, -0.4546, -0.1186, -0.1636, 0.9794, 0.3022, 0.9525, -0.03783, -0.6325, 0.4234, -0.6486, -0.1186, -0.1636, 0.9794, 0.8852, -0.09129, -0.4561, 0.3022, 0.9525, -0.03783, -0.1186, -0.1636, 0.9794, -0.6325, 0.4234, -0.6486, -0.2711, -0.8502, -0.4513, -0.1186, -0.1636, 0.9794, -0.2711, -0.8502, -0.4513, 0.8852, -0.09129, -0.4561, -0.2711, -0.8502, -0.4513, 0.3022, 0.9525, -0.03783, 0.8852, -0.09129, -0.4561, -0.2711, -0.8502, -0.4513, -0.6325, 0.4234, -0.6486, 0.3022, 0.9525, -0.03783, 0.2212, 0.8628, -0.4546, 0.1097, 0.1733, 0.9787, 0.655, -0.3897, -0.6475, 0.2212, 0.8628, -0.4546, -0.8896, 0.03714, -0.4553, 0.1097, 0.1733, 0.9787, 0.2212, 0.8628, -0.4546, 0.655, -0.3897, -0.6475, -0.2469, -0.9684, -0.03413, 0.2212, 0.8628, -0.4546, -0.2469, -0.9684, -0.03413, -0.8896, 0.03714, -0.4553, -0.2469, -0.9684, -0.03413, 0.1097, 0.1733, 0.9787, -0.8896, 0.03714, -0.4553, -0.2469, -0.9684, -0.03413, 0.655, -0.3897, -0.6475, 0.1097, 0.1733, 0.9787, -0.3022, 0.9525, -0.03783, 0.1186, -0.1636, 0.9794, 0.6325, 0.4234, -0.6486, -0.3022, 0.9525, -0.03783, -0.8852, -0.09129, -0.4561, 0.1186, -0.1636, 0.9794, -0.3022, 0.9525, -0.03783, 0.6325, 0.4234, -0.6486, 0.2711, -0.8502, -0.4513, -0.3022, 0.9525, -0.03783, 0.2711, -0.8502, -0.4513, -0.8852, -0.09129, -0.4561, 0.2711, -0.8502, -0.4513, 0.1186, -0.1636, 0.9794, -0.8852, -0.09129, -0.4561, 0.2711, -0.8502, -0.4513, 0.6325, 0.4234, -0.6486, 0.1186, -0.1636, 0.9794, -2.557e-09, 0.1262, -0.992, 0.0, 0.3475, -0.9377, 0.3995, 0.287, -0.8707, -2.557e-09, 0.1262, -0.992, -0.3995, 0.287, -0.8707, 0.0, 0.3475, -0.9377, 0.04598, -0.4922, 0.8692, -0.3198, -0.7218, 0.6138, 0.2144, -0.7705, 0.6004, 0.04598, -0.4922, 0.8692, 0.2144, -0.7705, 0.6004, 0.4656, -0.5003, 0.73, -0.4656, -0.5003, 0.73, -0.2144, -0.7705, 0.6004, -0.04598, -0.4922, 0.8692, 0.4265, -0.5076, 0.7486, -0.04598, -0.4922, 0.8692, 0.3198, -0.7218, 0.6138, 0.2144, -0.7705, 0.6004, 0.1855, -0.9117, 0.3667, 0.4656, -0.5003, 0.73, -0.2334, -0.9225, 0.3075, -0.3198, -0.7218, 0.6138, -0.4265, -0.5076, 0.7486, 0.04598, -0.4922, 0.8692, -0.4265, -0.5076, 0.7486, -0.3198, -0.7218, 0.6138, 0.1855, -0.9117, 0.3667, 0.2144, -0.7705, 0.6004, -0.2334, -0.9225, 0.3075, -0.2334, -0.9225, 0.3075, 0.2144, -0.7705, 0.6004, -0.3198, -0.7218, 0.6138, -0.1855, -0.9117, 0.3667, 0.2334, -0.9225, 0.3075, -0.2144, -0.7705, 0.6004, -0.2144, -0.7705, 0.6004, 0.2334, -0.9225, 0.3075, 0.3198, -0.7218, 0.6138, -0.04598, -0.4922, 0.8692, -0.2144, -0.7705, 0.6004, 0.3198, -0.7218, 0.6138, 0.4265, -0.5076, 0.7486, 0.3198, -0.7218, 0.6138, 0.2334, -0.9225, 0.3075, -0.1855, -0.9117, 0.3667, -0.2144, -0.7705, 0.6004, -0.4656, -0.5003, 0.73, -0.6457, -0.1065, -0.7561, 0.5345, -0.8446, 0.03043, -0.2741, -0.3586, 0.8924, -0.6457, -0.1065, -0.7561, 0.8768, 0.4544, -0.1572, 0.5345, -0.8446, 0.03043, -0.6457, -0.1065, -0.7561, -0.2741, -0.3586, 0.8924, -0.2678, 0.8554, 0.4433, -0.6457, -0.1065, -0.7561, -0.2678, 0.8554, 0.4433, 0.8768, 0.4544, -0.1572, -0.2678, 0.8554, 0.4433, 0.5345, -0.8446, 0.03043, 0.8768, 0.4544, -0.1572, -0.2678, 0.8554, 0.4433, -0.2741, -0.3586, 0.8924, 0.5345, -0.8446, 0.03043, -0.7535, -0.6438, 0.1335, 0.5542, -0.3711, -0.7451, 0.1974, -0.3242, 0.9252, -0.7535, -0.6438, 0.1335, -0.7145, 0.6704, -0.2001, 0.5542, -0.3711, -0.7451, -0.7535, -0.6438, 0.1335, 0.1974, -0.3242, 0.9252, 0.522, 0.7829, 0.3383, -0.7535, -0.6438, 0.1335, 0.522, 0.7829, 0.3383, -0.7145, 0.6704, -0.2001, 0.522, 0.7829, 0.3383, 0.5542, -0.3711, -0.7451, -0.7145, 0.6704, -0.2001, 0.522, 0.7829, 0.3383, 0.1974, -0.3242, 0.9252, 0.5542, -0.3711, -0.7451, -0.3028, -0.9502, 0.07331, -0.2511, -0.07922, -0.9647, 0.6349, -0.03975, -0.7716, -0.3028, -0.9502, 0.07331, -0.9874, -0.03937, -0.1535, -0.2511, -0.07922, -0.9647, -0.3028, -0.9502, 0.07331, 0.6349, -0.03975, -0.7716, 0.7795, -0.6183, 0.1006, -0.3028, -0.9502, 0.07331, -0.3008, 0.06266, 0.9516, -0.9874, -0.03937, -0.1535, -0.3028, -0.9502, 0.07331, 0.7795, -0.6183, 0.1006, 0.5347, 0.07802, 0.8414, -0.3028, -0.9502, 0.07331, 0.5347, 0.07802, 0.8414, -0.5141, 0.0495, 0.8563, -0.2511, -0.07922, -0.9647, -0.3559, 0.9321, -0.06743, 0.6349, -0.03975, -0.7716, -0.2511, -0.07922, -0.9647, -0.9874, -0.03937, -0.1535, -0.3559, 0.9321, -0.06743, -0.9874, -0.03937, -0.1535, -0.3008, 0.06266, 0.9516, -0.3559, 0.9321, -0.06743, -0.5141, 0.0495, 0.8563, 0.5347, 0.07802, 0.8414, -0.3559, 0.9321, -0.06743, 0.7795, -0.6183, 0.1006, 0.6349, -0.03975, -0.7716, 0.7431, 0.6691, 0.004311, 0.7795, -0.6183, 0.1006, 0.7431, 0.6691, 0.004311, 0.5347, 0.07802, 0.8414, 0.7431, 0.6691, 0.004311, -0.3559, 0.9321, -0.06743, 0.5347, 0.07802, 0.8414, 0.7431, 0.6691, 0.004311, 0.6349, -0.03975, -0.7716, -0.3559, 0.9321, -0.06743, -0.3559, 0.9321, -0.06743, -0.3028, -0.9502, 0.07331, -0.5141, 0.0495, 0.8563, -0.3559, 0.9321, -0.06743, -0.3008, 0.06266, 0.9516, -0.3028, -0.9502, 0.07331, 0.3766, -0.9252, -0.0461, 0.2778, 0.9604, -0.02288, 0.6064, 0.02197, 0.7948, 0.3766, -0.9252, -0.0461, 0.4054, 0.009966, 0.9141, 0.2778, 0.9604, -0.02288, 0.3766, -0.9252, -0.0461, -0.7168, -0.02895, -0.6967, 0.1409, 0.01957, -0.9898, 0.1409, 0.01957, -0.9898, -0.7168, -0.02895, -0.6967, 0.2778, 0.9604, -0.02288, 0.6064, 0.02197, 0.7948, 0.2778, 0.9604, -0.02288, -0.4362, -0.03392, 0.8992, -0.7835, 0.6039, 0.1467, -0.4362, -0.03392, 0.8992, 0.2778, 0.9604, -0.02288, -0.7168, -0.02895, -0.6967, -0.7159, -0.6858, 0.1308, -0.7835, 0.6039, 0.1467, -0.7835, 0.6039, 0.1467, 0.2778, 0.9604, -0.02288, -0.7168, -0.02895, -0.6967, -0.4362, -0.03392, 0.8992, -0.7835, 0.6039, 0.1467, -0.7159, -0.6858, 0.1308, -0.7159, -0.6858, 0.1308, 0.3766, -0.9252, -0.0461, -0.4362, -0.03392, 0.8992, -0.7159, -0.6858, 0.1308, -0.7168, -0.02895, -0.6967, 0.3766, -0.9252, -0.0461, 0.3766, -0.9252, -0.0461, 0.6064, 0.02197, 0.7948, -0.4362, -0.03392, 0.8992, 0.4054, 0.009966, 0.9141, 0.3766, -0.9252, -0.0461, 0.9627, 0.05368, -0.2652, 0.3766, -0.9252, -0.0461, 0.1409, 0.01957, -0.9898, 0.9627, 0.05368, -0.2652, 0.4054, 0.009966, 0.9141, 0.9627, 0.05368, -0.2652, 0.2778, 0.9604, -0.02288, 0.9627, 0.05368, -0.2652, 0.1409, 0.01957, -0.9898, 0.2778, 0.9604, -0.02288])] * 3)])
arm_armature = bpy.data.armatures.new('Armature')  # bones are not reproduced

# ---- objects
ob_sun = bpy.data.objects.new('Sun', light_sun)
ob_armature = bpy.data.objects.new('Armature', arm_armature)
ob_kinguraa = bpy.data.objects.new('KINGURAA', me_kinguraa)
ob_camera = bpy.data.objects.new('Camera', cam_camera)

# ---- transforms, parenting, visibility, modifiers, constraints
ob_sun.location = (-0.2567, -0.4105, -0.09083)
ob_sun.color = (0.8, 0.8, 0.8, 1.0)
ob_sun.hide_select = True
ob_sun.lineart.crease_threshold = 0.0
ob_armature.location = (0.0, 0.0, 0.0)
ob_armature.lineart.crease_threshold = 0.0
ob_kinguraa.location = (0.0, 0.0, 0.0)
ob_kinguraa.lineart.crease_threshold = 0.0
_vg = ob_kinguraa.vertex_groups.new(name='RLeg')
_vg.add([62, 63, 64, 66], 1.0, 'REPLACE')
_vg = ob_kinguraa.vertex_groups.new(name='RLeg2')
_vg.add([67, 68, 69, 71], 1.0, 'REPLACE')
_vg = ob_kinguraa.vertex_groups.new(name='LLeg')
_vg.add([72, 73, 74, 76], 1.0, 'REPLACE')
_vg = ob_kinguraa.vertex_groups.new(name='LLeg2')
_vg.add([77, 78, 79, 81], 1.0, 'REPLACE')
_vg = ob_kinguraa.vertex_groups.new(name='Waist')
_vg.add([0, 1, 2, 3, 4, 5, 6, 7, 8, 9, 10, 11, 12, 13, 14, 15, 16, 17, 18, 19, 20, 21, 22, 23, 24, 25, 26, 27, 28, 29, 30, 31, 32, 33, 34, 35, 36, 37, 38, 39, 40, 41, 42, 43, 44, 45, 46, 47, 48, 49, 50, 51, 52, 53, 54, 55, 56, 57, 58, 59, 60, 61, 62, 63, 65, 66, 67, 68, 70, 71, 72, 73, 75, 76, 77, 78, 80, 81, 82, 83, 84, 85, 86, 87, 88, 89, 90, 91, 92, 93, 94, 95], 1.0, 'REPLACE')
_vg = ob_kinguraa.vertex_groups.new(name='RArm')
_vg.add([96, 97, 99, 100], 1.0, 'REPLACE')
_vg = ob_kinguraa.vertex_groups.new(name='RForeArm')
_vg.add([96, 97, 98, 100], 1.0, 'REPLACE')
_vg = ob_kinguraa.vertex_groups.new(name='LArm')
_vg.add([101, 102, 104, 105], 1.0, 'REPLACE')
_vg = ob_kinguraa.vertex_groups.new(name='LForeArm')
_vg.add([101, 102, 103, 105], 1.0, 'REPLACE')
_vg = ob_kinguraa.vertex_groups.new(name='LHand')
_vg.add([103, 106, 107, 108, 109, 110, 114, 115], 1.0, 'REPLACE')
_vg = ob_kinguraa.vertex_groups.new(name='LFingerA')
_vg.add([106, 109, 111, 114], 1.0, 'REPLACE')
_vg = ob_kinguraa.vertex_groups.new(name='LFingerB')
_vg.add([106, 110, 112, 113, 114, 115], 1.0, 'REPLACE')
_vg = ob_kinguraa.vertex_groups.new(name='RHand')
_vg.add([98, 116, 119, 120, 121, 123, 124, 125], 1.0, 'REPLACE')
_vg = ob_kinguraa.vertex_groups.new(name='RFingerA')
_vg.add([116, 118, 119, 125], 1.0, 'REPLACE')
_vg = ob_kinguraa.vertex_groups.new(name='RFingerB')
_vg.add([116, 117, 119, 122, 123, 124], 1.0, 'REPLACE')
_m = ob_kinguraa.modifiers.new('Armature', 'ARMATURE')
_m.object = ob_armature
ob_camera.location = (-1.309, -4.978, 1.55)
ob_camera.rotation_euler = (1.388, 0.0001277, -0.2729)
ob_camera.scale = (1.0, 1.0, 1.0)
ob_camera.lineart.crease_threshold = 0.0

# ---- collection membership
scene.collection.objects.link(ob_sun)
scene.collection.objects.link(ob_armature)
scene.collection.objects.link(ob_kinguraa)
col_don_t_render_me.objects.link(ob_camera)
def _layer_coll(name, lc=None):
    lc = lc or bpy.context.view_layer.layer_collection
    for c in lc.children:
        if c.name == name: return c
        r = _layer_coll(name, c)
        if r: return r
_layer_coll("Don't Render Me").exclude = True

# ---- scene / render settings (as saved in the file)
scene.camera = ob_camera
scene.frame_start = 1; scene.frame_end = 116; scene.frame_set(1)
scene.render.engine = 'BLENDER_EEVEE_NEXT'
scene.render.image_settings.compression = 30
scene.render.resolution_x = 600
scene.render.resolution_y = 600
scene.render.fps = 30
scene.render.filter_size = 0.01
scene.render.film_transparent = True
scene.cycles.samples = 64
scene.cycles.sampling_pattern = 'TABULATED_SOBOL'
scene.cycles.use_adaptive_sampling = False
scene.cycles.use_light_tree = False
scene.cycles.caustics_reflective = False
scene.cycles.caustics_refractive = False
scene.cycles.max_bounces = 1
scene.cycles.diffuse_bounces = 1
scene.cycles.glossy_bounces = 1
scene.cycles.transmission_bounces = 1
scene.cycles.transparent_max_bounces = 1
scene.cycles.filter_width = 0.01
scene.eevee.taa_render_samples = 32
scene.eevee.use_taa_reprojection = False
scene.view_settings.view_transform = 'Standard'
bpy.context.view_layer.update()
